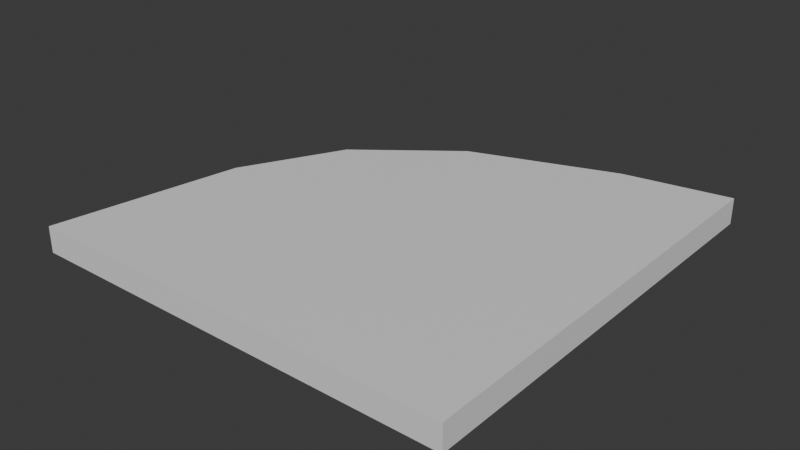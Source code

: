 # Source: untitled.blend  (saved by Blender 4.1.24; exported with 4.5.12 LTS)
import bpy
from mathutils import Matrix  # noqa: F401  (used for matrix-valued properties, if any)

bpy.ops.wm.read_factory_settings(use_empty=True)
scene = bpy.context.scene
scene.name = 'Scene'

# ---- collections
col_collection = bpy.data.collections.new('Collection'); scene.collection.children.link(col_collection)

# ---- materials (node trees are filled in below, after node groups)
mat_material = bpy.data.materials.new('Material')
mat_material.alpha_threshold = 0.0
mat_material.use_transparent_shadow = False
mat_material.roughness = 0.5
mat_material.line_color = (0.0, 0.0, 0.0, 1.0)

# ---- material node trees
mat_material.use_nodes = True; mat_material.node_tree.nodes.clear()
_N = mat_material.node_tree.nodes; _L = mat_material.node_tree.links
n0 = _N.new('ShaderNodeOutputMaterial'); n0.name = 'Material Output'; n0.location = (300, 300)
n1 = _N.new('ShaderNodeBsdfPrincipled'); n1.name = 'Principled BSDF'; n1.location = (10, 300)
n1.inputs[3].default_value = 1.45
_L.new(n1.outputs[0], n0.inputs[0])
n0.is_active_output = True

# ---- world
world_world = bpy.data.worlds.new('World'); scene.world = world_world
world_world.use_nodes = True; world_world.node_tree.nodes.clear()
_N = world_world.node_tree.nodes; _L = world_world.node_tree.links
n0 = _N.new('ShaderNodeOutputWorld'); n0.name = 'World Output'; n0.location = (300, 300)
n1 = _N.new('ShaderNodeBackground'); n1.name = 'Background'; n1.location = (10, 300)
n1.inputs[0].default_value = (0.05088, 0.05088, 0.05088, 1.0)
_L.new(n1.outputs[0], n0.inputs[0])
n0.is_active_output = True
world_world.color = (0.05088, 0.05088, 0.05088)
world_world.use_sun_shadow = False
world_world.sun_shadow_jitter_overblur = 0.0

# ---- meshes
me_cube = bpy.data.meshes.new('Cube')
me_cube.from_pydata([(1.0, 1.0, 1.0), (1.0, 1.0, -1.0), (1.0, -1.0, 1.0), (1.0, -1.0, -1.0), (-1.0, 1.0, 1.0), (-1.0, -1.0, 1.0), (0.4833, -1.0, -0.9012), (-0.163, -1.0, -0.669), (-0.5833, -1.0, -0.3323), (-0.8164, -1.0, 0.1236), (-0.8472, 1.0, 0.1305), (-0.6057, 1.0, -0.3399), (-0.1635, 1.0, -0.6843), (0.5093, 1.0, -0.9171)], [], [(0, 4, 5, 2), (13, 1, 3, 6), (12, 7, 8, 11), (11, 8, 9, 5, 4, 10), (1, 0, 2, 3), (12, 13, 6, 7), (5, 9, 8, 7, 6, 3, 2), (1, 13, 12, 11, 10, 4, 0)])
_uv = me_cube.uv_layers.new(name='UVMap')
_uv.uv.foreach_set('vector', [0.625, 0.5, 0.875, 0.5, 0.875, 0.75, 0.625, 0.75, 0.3854, 0.4387, 0.375, 0.5, 0.375, 0.75, 0.3873, 0.8146, 0.4145, 0.3546, 0.4164, 0.8954, 0.4585, 0.9479, 0.4575, 0.2993, 0.4575, 0.2993, 0.4585, 0.9479, 0.5154, 0.9771, 0.875, 0.75, 0.625, 0.25, 0.5163, 0.2691, 0.375, 0.5, 0.625, 0.5, 0.625, 0.75, 0.375, 0.75, 0.4145, 0.3546, 0.3854, 0.4387, 0.3873, 0.8146, 0.4164, 0.8954, 0.625, 1.0, 0.5154, 0.9771, 0.4585, 0.9479, 0.4164, 0.8954, 0.3873, 0.8146, 0.375, 0.75, 0.625, 0.75, 0.375, 0.5, 0.3854, 0.4387, 0.4145, 0.3546, 0.4575, 0.2993, 0.5163, 0.2691, 0.625, 0.25, 0.625, 0.5])
me_cube.materials.append(mat_material)
me_cube.use_mirror_vertex_groups = False
me_cube.update()

# ---- objects
ob_cube = bpy.data.objects.new('Cube', me_cube)

# ---- transforms, parenting, visibility, modifiers, constraints
ob_cube.location = (0.0, 0.0, 0.0)
ob_cube.rotation_euler = (1.571, 0.0, 0.0)
ob_cube.scale = (5.0, 0.3, 5.0)
ob_cube.lock_rotations_4d = False
ob_cube.empty_display_type = 'ARROWS'
ob_cube.lineart.crease_threshold = 0.0

# ---- collection membership
col_collection.objects.link(ob_cube)

# ---- scene / render settings (as saved in the file)
scene.frame_start = 1; scene.frame_end = 250; scene.frame_set(1)
scene.render.engine = 'BLENDER_EEVEE_NEXT'
scene.cycles.sampling_pattern = 'TABULATED_SOBOL'
scene.eevee.ray_tracing_options.trace_max_roughness = 0.0
bpy.context.view_layer.update()

# ---- added for rendering (the .blend has no active camera and no usable light): camera, sun
cam_auto = bpy.data.cameras.new('AutoCamera')
cam_auto.lens = 50.0
cam_auto.sensor_width = 36.0
cam_auto.clip_end = 1000.0
ob_auto_camera = bpy.data.objects.new('AutoCamera', cam_auto)
scene.collection.objects.link(ob_auto_camera)
ob_auto_camera.location = (13.0964, -15.7157, 10.4771)
ob_auto_camera.rotation_euler = (1.09748, -7.21219e-08, 0.694738)
scene.camera = ob_auto_camera
light_auto_sun = bpy.data.lights.new('AutoSun', 'SUN')
light_auto_sun.energy = 3.0
light_auto_sun.angle = 0.0523599
ob_auto_sun = bpy.data.objects.new('AutoSun', light_auto_sun)
scene.collection.objects.link(ob_auto_sun)
ob_auto_sun.rotation_euler = (0.872665, 0.174533, 0.523599)
bpy.context.view_layer.update()
